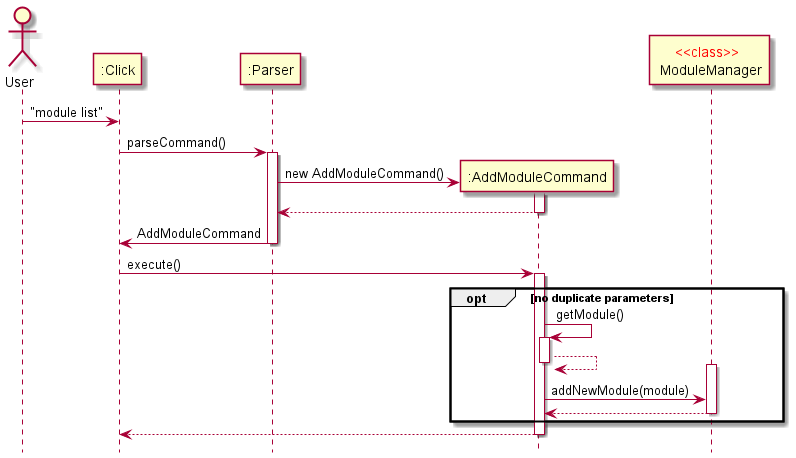

The diagram above was rendered by PlantUML. Its source (embedded in the PNG):
@startuml

Actor User
User -> ":Click" : "module list"
participant ":Click"
":Click" -> ":Parser" : parseCommand()
participant ":Parser"
activate ":Parser"
create ":AddModuleCommand"
":Parser" -> ":AddModuleCommand" : new AddModuleCommand()
activate ":AddModuleCommand"
return
deactivate ":AddModuleCommand"
":Parser" -> ":Click" : AddModuleCommand
deactivate ":Parser"
":Click" -> ":AddModuleCommand" : execute()
activate ":AddModuleCommand"

opt no duplicate parameters
    ":AddModuleCommand" -> ":AddModuleCommand" : getModule()
    activate ":AddModuleCommand"
    ":AddModuleCommand" --> ":AddModuleCommand"
    deactivate ":AddModuleCommand"
    participant "<color red><<class>></color> \n ModuleManager"
    activate "<color red><<class>></color> \n ModuleManager"
    ":AddModuleCommand" -> "<color red><<class>></color> \n ModuleManager" : addNewModule(module)
    "<color red><<class>></color> \n ModuleManager" --> ":AddModuleCommand"
    deactivate "<color red><<class>></color> \n ModuleManager"
end

":AddModuleCommand" --> ":Click"
deactivate ":AddModuleCommand"

hide footbox
@enduml